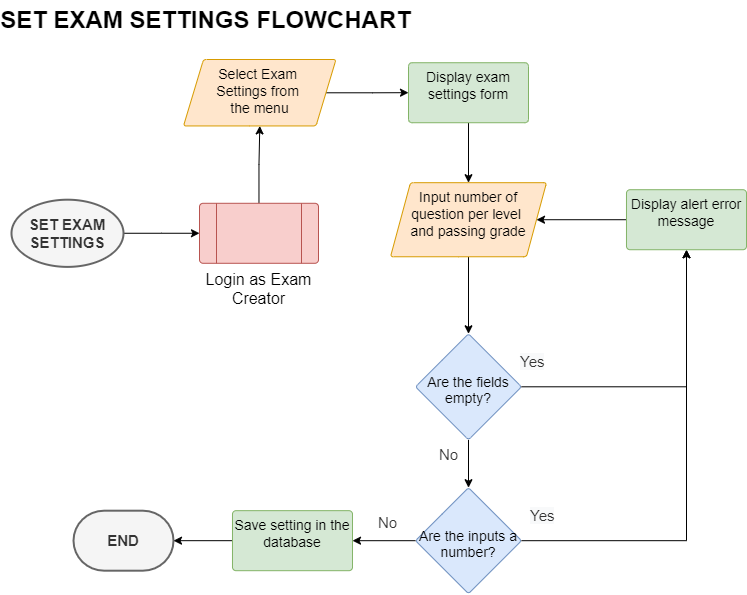

The diagram above was exported from draw.io. Its source (the exported page's mxGraphModel, read from the mxfile embedded in the PNG):
<mxGraphModel dx="1304" dy="567" grid="0" gridSize="10" guides="1" tooltips="1" connect="1" arrows="1" fold="1" page="1" pageScale="1" pageWidth="1100" pageHeight="850" math="0" shadow="0">
  <root>
    <mxCell id="0" />
    <mxCell id="1" parent="0" />
    <mxCell id="vGeHT6y01Ij6b2rdRO0z-1" value="SET EXAM SETTINGS&amp;nbsp;FLOWCHART" style="text;strokeColor=none;fillColor=none;html=1;fontSize=24;fontStyle=1;verticalAlign=middle;align=center;" vertex="1" parent="1">
      <mxGeometry x="323" y="108" width="100" height="40" as="geometry" />
    </mxCell>
    <mxCell id="Mlyh_X9IVTWBIwN7y9xY-1" value="" style="edgeStyle=orthogonalEdgeStyle;rounded=0;orthogonalLoop=1;jettySize=auto;html=1;fontSize=16;" edge="1" parent="1" source="Mlyh_X9IVTWBIwN7y9xY-2" target="Mlyh_X9IVTWBIwN7y9xY-3">
      <mxGeometry relative="1" as="geometry" />
    </mxCell>
    <mxCell id="Mlyh_X9IVTWBIwN7y9xY-2" value="&lt;b&gt;SET EXAM SETTINGS&lt;/b&gt;" style="strokeWidth=2;html=1;shape=mxgraph.flowchart.start_1;whiteSpace=wrap;fontSize=15;fillColor=#f5f5f5;fontColor=#333333;strokeColor=#666666;" vertex="1" parent="1">
      <mxGeometry x="179" y="307.19" width="112" height="67.2" as="geometry" />
    </mxCell>
    <mxCell id="5aYszdvGXH9kqpisDwqy-5" value="" style="edgeStyle=orthogonalEdgeStyle;rounded=0;orthogonalLoop=1;jettySize=auto;html=1;" edge="1" parent="1" source="Mlyh_X9IVTWBIwN7y9xY-3" target="Mlyh_X9IVTWBIwN7y9xY-4">
      <mxGeometry relative="1" as="geometry" />
    </mxCell>
    <mxCell id="Mlyh_X9IVTWBIwN7y9xY-3" value="&lt;font style=&quot;font-size: 16px;&quot;&gt;Login as Exam Creator&lt;/font&gt;" style="verticalLabelPosition=bottom;verticalAlign=top;html=1;shape=process;whiteSpace=wrap;rounded=1;size=0.14;arcSize=6;fontSize=14;fillColor=#f8cecc;strokeColor=#b85450;" vertex="1" parent="1">
      <mxGeometry x="367" y="310.79" width="119" height="60" as="geometry" />
    </mxCell>
    <mxCell id="Mlyh_X9IVTWBIwN7y9xY-8" value="" style="edgeStyle=orthogonalEdgeStyle;rounded=0;orthogonalLoop=1;jettySize=auto;html=1;" edge="1" parent="1" source="Mlyh_X9IVTWBIwN7y9xY-4" target="Mlyh_X9IVTWBIwN7y9xY-7">
      <mxGeometry relative="1" as="geometry" />
    </mxCell>
    <mxCell id="Mlyh_X9IVTWBIwN7y9xY-4" value="Select Exam &lt;br&gt;Settings from &lt;br&gt;the menu" style="shape=parallelogram;perimeter=parallelogramPerimeter;whiteSpace=wrap;html=1;fixedSize=1;fontSize=14;verticalAlign=top;fillColor=#ffe6cc;strokeColor=#d79b00;rounded=1;arcSize=6;" vertex="1" parent="1">
      <mxGeometry x="351" y="167.00000000000003" width="152.5" height="66.45" as="geometry" />
    </mxCell>
    <mxCell id="Mlyh_X9IVTWBIwN7y9xY-17" value="" style="edgeStyle=orthogonalEdgeStyle;rounded=0;orthogonalLoop=1;jettySize=auto;html=1;" edge="1" parent="1" source="Mlyh_X9IVTWBIwN7y9xY-7" target="Mlyh_X9IVTWBIwN7y9xY-11">
      <mxGeometry relative="1" as="geometry" />
    </mxCell>
    <mxCell id="Mlyh_X9IVTWBIwN7y9xY-7" value="Display exam settings form" style="whiteSpace=wrap;html=1;fontSize=14;verticalAlign=top;fillColor=#d5e8d4;strokeColor=#82b366;rounded=1;arcSize=6;" vertex="1" parent="1">
      <mxGeometry x="576" y="170.22500000000002" width="120" height="60" as="geometry" />
    </mxCell>
    <mxCell id="Mlyh_X9IVTWBIwN7y9xY-14" value="" style="edgeStyle=orthogonalEdgeStyle;rounded=0;orthogonalLoop=1;jettySize=auto;html=1;" edge="1" parent="1" source="Mlyh_X9IVTWBIwN7y9xY-11" target="Mlyh_X9IVTWBIwN7y9xY-13">
      <mxGeometry relative="1" as="geometry" />
    </mxCell>
    <mxCell id="Mlyh_X9IVTWBIwN7y9xY-11" value="Input number of question per level &lt;br&gt;and passing grade" style="shape=parallelogram;perimeter=parallelogramPerimeter;whiteSpace=wrap;html=1;fixedSize=1;fontSize=14;verticalAlign=top;fillColor=#ffe6cc;strokeColor=#d79b00;rounded=1;arcSize=6;" vertex="1" parent="1">
      <mxGeometry x="558" y="290.19" width="156" height="74.07" as="geometry" />
    </mxCell>
    <mxCell id="Mlyh_X9IVTWBIwN7y9xY-20" value="" style="edgeStyle=orthogonalEdgeStyle;rounded=0;orthogonalLoop=1;jettySize=auto;html=1;" edge="1" parent="1" source="Mlyh_X9IVTWBIwN7y9xY-13" target="Mlyh_X9IVTWBIwN7y9xY-19">
      <mxGeometry relative="1" as="geometry" />
    </mxCell>
    <mxCell id="Mlyh_X9IVTWBIwN7y9xY-24" style="edgeStyle=orthogonalEdgeStyle;rounded=0;orthogonalLoop=1;jettySize=auto;html=1;exitX=1;exitY=0.5;exitDx=0;exitDy=0;entryX=0.5;entryY=1;entryDx=0;entryDy=0;" edge="1" parent="1" source="Mlyh_X9IVTWBIwN7y9xY-13" target="Mlyh_X9IVTWBIwN7y9xY-22">
      <mxGeometry relative="1" as="geometry" />
    </mxCell>
    <mxCell id="Mlyh_X9IVTWBIwN7y9xY-13" value="&lt;br&gt;&lt;br&gt;Are the fields empty?" style="rhombus;whiteSpace=wrap;html=1;fontSize=14;verticalAlign=top;fillColor=#dae8fc;strokeColor=#6c8ebf;rounded=1;arcSize=6;" vertex="1" parent="1">
      <mxGeometry x="583" y="441.3" width="106" height="106" as="geometry" />
    </mxCell>
    <mxCell id="Mlyh_X9IVTWBIwN7y9xY-21" style="edgeStyle=orthogonalEdgeStyle;rounded=0;orthogonalLoop=1;jettySize=auto;html=1;exitX=1;exitY=0.5;exitDx=0;exitDy=0;entryX=0.5;entryY=1;entryDx=0;entryDy=0;" edge="1" parent="1" source="Mlyh_X9IVTWBIwN7y9xY-19" target="Mlyh_X9IVTWBIwN7y9xY-22">
      <mxGeometry relative="1" as="geometry">
        <mxPoint x="837.5714285714289" y="404.47571428571445" as="targetPoint" />
      </mxGeometry>
    </mxCell>
    <mxCell id="mbhV8zv5r8v57kn4woWN-2" value="" style="edgeStyle=orthogonalEdgeStyle;rounded=0;orthogonalLoop=1;jettySize=auto;html=1;" edge="1" parent="1" source="Mlyh_X9IVTWBIwN7y9xY-19" target="mbhV8zv5r8v57kn4woWN-1">
      <mxGeometry relative="1" as="geometry" />
    </mxCell>
    <mxCell id="Mlyh_X9IVTWBIwN7y9xY-19" value="&lt;br&gt;&lt;br&gt;Are the inputs a number?" style="rhombus;whiteSpace=wrap;html=1;fontSize=14;verticalAlign=top;fillColor=#dae8fc;strokeColor=#6c8ebf;rounded=1;arcSize=6;" vertex="1" parent="1">
      <mxGeometry x="583" y="595.19" width="106" height="106" as="geometry" />
    </mxCell>
    <mxCell id="Mlyh_X9IVTWBIwN7y9xY-25" style="edgeStyle=orthogonalEdgeStyle;rounded=0;orthogonalLoop=1;jettySize=auto;html=1;exitX=0;exitY=0.5;exitDx=0;exitDy=0;entryX=1;entryY=0.5;entryDx=0;entryDy=0;" edge="1" parent="1" source="Mlyh_X9IVTWBIwN7y9xY-22" target="Mlyh_X9IVTWBIwN7y9xY-11">
      <mxGeometry relative="1" as="geometry" />
    </mxCell>
    <mxCell id="Mlyh_X9IVTWBIwN7y9xY-22" value="Display alert error message" style="whiteSpace=wrap;html=1;fontSize=14;verticalAlign=top;fillColor=#d5e8d4;strokeColor=#82b366;rounded=1;arcSize=6;" vertex="1" parent="1">
      <mxGeometry x="794" y="297.22499999999997" width="120" height="60" as="geometry" />
    </mxCell>
    <mxCell id="q_f7H3hbK8OBXBB_MlDa-1" value="&lt;b&gt;END&lt;/b&gt;" style="strokeWidth=2;html=1;shape=mxgraph.flowchart.terminator;whiteSpace=wrap;fontSize=15;fillColor=#f5f5f5;fontColor=#333333;strokeColor=#666666;" vertex="1" parent="1">
      <mxGeometry x="241" y="618.19" width="100" height="60" as="geometry" />
    </mxCell>
    <mxCell id="5aYszdvGXH9kqpisDwqy-1" value="&lt;span style=&quot;color: rgb(51, 51, 51); font-family: Helvetica; font-size: 15px; font-style: normal; font-variant-ligatures: normal; font-variant-caps: normal; font-weight: 400; letter-spacing: normal; orphans: 2; text-align: center; text-indent: 0px; text-transform: none; widows: 2; word-spacing: 0px; -webkit-text-stroke-width: 0px; background-color: rgb(248, 249, 250); text-decoration-thickness: initial; text-decoration-style: initial; text-decoration-color: initial; float: none; display: inline !important;&quot;&gt;Yes&lt;/span&gt;" style="text;whiteSpace=wrap;html=1;fontSize=15;" vertex="1" parent="1">
      <mxGeometry x="686" y="454.19" width="32" height="32" as="geometry" />
    </mxCell>
    <mxCell id="5aYszdvGXH9kqpisDwqy-2" value="&lt;div style=&quot;text-align: center;&quot;&gt;&lt;span style=&quot;background-color: initial;&quot;&gt;&lt;font color=&quot;#333333&quot;&gt;No&lt;/font&gt;&lt;/span&gt;&lt;/div&gt;" style="text;whiteSpace=wrap;html=1;fontSize=15;" vertex="1" parent="1">
      <mxGeometry x="544" y="615.19" width="32" height="32" as="geometry" />
    </mxCell>
    <mxCell id="5aYszdvGXH9kqpisDwqy-3" value="&lt;span style=&quot;color: rgb(51, 51, 51); font-family: Helvetica; font-size: 15px; font-style: normal; font-variant-ligatures: normal; font-variant-caps: normal; font-weight: 400; letter-spacing: normal; orphans: 2; text-align: center; text-indent: 0px; text-transform: none; widows: 2; word-spacing: 0px; -webkit-text-stroke-width: 0px; background-color: rgb(248, 249, 250); text-decoration-thickness: initial; text-decoration-style: initial; text-decoration-color: initial; float: none; display: inline !important;&quot;&gt;Yes&lt;/span&gt;" style="text;whiteSpace=wrap;html=1;fontSize=15;" vertex="1" parent="1">
      <mxGeometry x="696" y="608.19" width="32" height="32" as="geometry" />
    </mxCell>
    <mxCell id="5aYszdvGXH9kqpisDwqy-4" value="&lt;div style=&quot;text-align: center;&quot;&gt;&lt;span style=&quot;background-color: initial;&quot;&gt;&lt;font color=&quot;#333333&quot;&gt;No&lt;/font&gt;&lt;/span&gt;&lt;/div&gt;" style="text;whiteSpace=wrap;html=1;fontSize=15;" vertex="1" parent="1">
      <mxGeometry x="605" y="547.3000000000001" width="32" height="32" as="geometry" />
    </mxCell>
    <mxCell id="mbhV8zv5r8v57kn4woWN-3" value="" style="edgeStyle=orthogonalEdgeStyle;rounded=0;orthogonalLoop=1;jettySize=auto;html=1;" edge="1" parent="1" source="mbhV8zv5r8v57kn4woWN-1" target="q_f7H3hbK8OBXBB_MlDa-1">
      <mxGeometry relative="1" as="geometry" />
    </mxCell>
    <mxCell id="mbhV8zv5r8v57kn4woWN-1" value="Save setting in the database" style="whiteSpace=wrap;html=1;fontSize=14;verticalAlign=top;fillColor=#d5e8d4;strokeColor=#82b366;rounded=1;arcSize=6;" vertex="1" parent="1">
      <mxGeometry x="400" y="618.185" width="120" height="60" as="geometry" />
    </mxCell>
  </root>
</mxGraphModel>